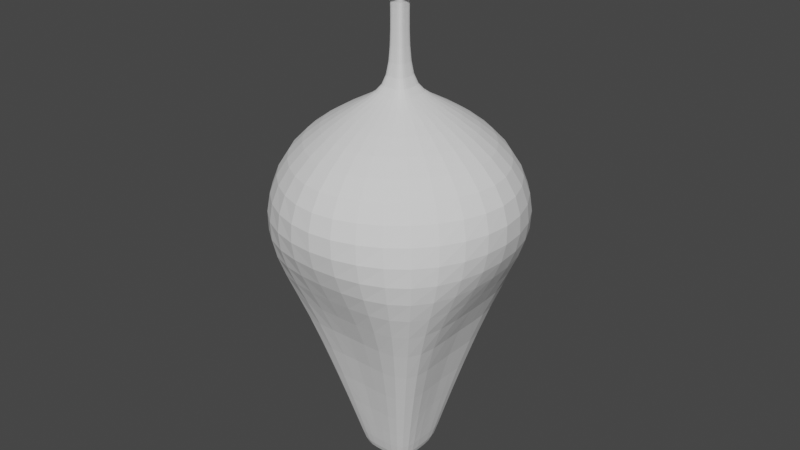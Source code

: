 # Source: Vase_2.blend  (saved by Blender 4.3.34; exported with 4.5.12 LTS)
import bpy
from mathutils import Matrix  # noqa: F401  (used for matrix-valued properties, if any)

bpy.ops.wm.read_factory_settings(use_empty=True)
scene = bpy.context.scene
scene.name = 'Scene'

# ---- collections
col_collection = bpy.data.collections.new('Collection'); scene.collection.children.link(col_collection)

# ---- world
world_world = bpy.data.worlds.new('World'); scene.world = world_world
world_world.use_nodes = True; world_world.node_tree.nodes.clear()
_N = world_world.node_tree.nodes; _L = world_world.node_tree.links
n0 = _N.new('ShaderNodeOutputWorld'); n0.name = 'World Output'; n0.location = (300, 300)
n1 = _N.new('ShaderNodeBackground'); n1.name = 'Background'; n1.location = (10, 300)
n1.inputs[0].default_value = (0.05088, 0.05088, 0.05088, 1.0)
_L.new(n1.outputs[0], n0.inputs[0])
n0.is_active_output = True
world_world.color = (0.05088, 0.05088, 0.05088)
world_world.use_sun_shadow = False
world_world.sun_shadow_jitter_overblur = 0.0

# ---- meshes
me_cube_001 = bpy.data.meshes.new('Cube.001')
me_cube_001.from_pydata([(-0.02984, -0.03067, -0.3583), (-0.02984, 0.0, -0.3584), (0.0, -0.03067, -0.3584), (0.0, -0.03056, 0.05445), (0.0, 0.0, -0.3584), (-0.02984, 0.0, 0.05445), (-0.02984, -0.03078, 0.05445), (0.0, -0.15, -0.07758), (-0.15, 0.0, -0.08247), (-0.09, -0.0921, 2.807e-05), (0.0, -0.1498, 0.0001604), (-0.15, 0.0, -9.699e-05), (0.0, -0.07072, -0.1633), (-0.06618, 0.0, -0.1633), (0.0, -0.03072, 0.1615), (-0.02937, 0.0, 0.1615), (-0.02077, -0.02136, 0.1615), (0.0, -0.03543, -0.337), (-0.03385, 0.0, -0.337), (-0.03385, -0.03543, -0.337), (-0.1117, -0.1157, -0.08179), (-0.0893, -0.09134, -0.1633), (-0.007441, -0.008027, 0.0662), (0.0, -0.008027, 0.0662), (-0.007441, 0.0, 0.0662), (-0.01415, -0.01468, 0.1916), (-0.01423, 0.0, 0.1916), (-0.007441, -0.008027, 0.1557), (0.0, -0.008027, 0.1557), (-0.007441, 0.0, 0.1557), (-0.007441, -0.008027, 0.1463), (-0.007441, 0.0, 0.1463), (0.0, -0.008027, 0.1463), (-0.02067, -0.02128, 0.187), (-0.02928, 0.0, 0.187), (0.0, -0.03064, 0.187), (0.0, -0.01472, 0.1916), (0.0, 0.0, 0.1913), (0.0, 0.0, 0.1913), (-0.02984, 0.03067, -0.3583), (0.0, 0.03067, -0.3584), (0.0, 0.03056, 0.05445), (-0.02984, 0.03078, 0.05445), (0.0, 0.15, -0.07758), (-0.09, 0.0921, 2.807e-05), (0.0, 0.1498, 0.0001604), (0.0, 0.07072, -0.1633), (0.0, 0.03072, 0.1615), (-0.02077, 0.02136, 0.1615), (0.0, 0.03543, -0.337), (-0.03385, 0.03543, -0.337), (-0.1117, 0.1157, -0.08179), (-0.0893, 0.09134, -0.1633), (-0.007441, 0.008027, 0.0662), (0.0, 0.008027, 0.0662), (-0.01415, 0.01468, 0.1916), (-0.007441, 0.008027, 0.1557), (0.0, 0.008027, 0.1557), (-0.007441, 0.008027, 0.1463), (0.0, 0.008027, 0.1463), (-0.02067, 0.02128, 0.187), (0.0, 0.03064, 0.187), (0.0, 0.01472, 0.1916), (0.02984, -0.03067, -0.3583), (0.02984, 0.0, -0.3584), (0.02984, 0.0, 0.05445), (0.02984, -0.03078, 0.05445), (0.15, 0.0, -0.08247), (0.09, -0.0921, 2.807e-05), (0.15, 0.0, -9.699e-05), (0.06618, 0.0, -0.1633), (0.02937, 0.0, 0.1615), (0.02077, -0.02136, 0.1615), (0.03385, 0.0, -0.337), (0.03385, -0.03543, -0.337), (0.1117, -0.1157, -0.08179), (0.0893, -0.09134, -0.1633), (0.007441, -0.008027, 0.0662), (0.007441, 0.0, 0.0662), (0.01415, -0.01468, 0.1916), (0.01423, 0.0, 0.1916), (0.007441, -0.008027, 0.1557), (0.007441, 0.0, 0.1557), (0.007441, -0.008027, 0.1463), (0.007441, 0.0, 0.1463), (0.02067, -0.02128, 0.187), (0.02928, 0.0, 0.187), (0.02984, 0.03067, -0.3583), (0.02984, 0.03078, 0.05445), (0.09, 0.0921, 2.807e-05), (0.02077, 0.02136, 0.1615), (0.03385, 0.03543, -0.337), (0.1117, 0.1157, -0.08179), (0.0893, 0.09134, -0.1633), (0.007441, 0.008027, 0.0662), (0.01415, 0.01468, 0.1916), (0.007441, 0.008027, 0.1557), (0.007441, 0.008027, 0.1463), (0.02067, 0.02128, 0.187)], [], [(9, 6, 5, 11), (1, 4, 2, 0), (29, 27, 16, 15), (10, 3, 6, 9), (12, 7, 20, 21), (7, 10, 9, 20), (20, 9, 11, 8), (19, 21, 13, 18), (17, 12, 21, 19), (27, 28, 14, 16), (30, 32, 28, 27), (2, 17, 19, 0), (0, 19, 18, 1), (21, 20, 8, 13), (6, 3, 23, 22), (5, 6, 22, 24), (31, 30, 27, 29), (16, 14, 35, 33), (24, 22, 30, 31), (22, 23, 32, 30), (33, 35, 36, 25), (15, 16, 33, 34), (36, 38, 37, 26, 25), (34, 33, 25, 26), (44, 11, 5, 42), (1, 39, 40, 4), (29, 15, 48, 56), (45, 44, 42, 41), (46, 52, 51, 43), (43, 51, 44, 45), (51, 8, 11, 44), (50, 18, 13, 52), (49, 50, 52, 46), (56, 48, 47, 57), (58, 56, 57, 59), (40, 39, 50, 49), (39, 1, 18, 50), (52, 13, 8, 51), (42, 53, 54, 41), (5, 24, 53, 42), (31, 29, 56, 58), (48, 60, 61, 47), (24, 31, 58, 53), (53, 58, 59, 54), (60, 55, 62, 61), (15, 34, 60, 48), (62, 55, 26, 37, 38), (34, 26, 55, 60), (68, 69, 65, 66), (64, 63, 2, 4), (82, 71, 72, 81), (10, 68, 66, 3), (12, 76, 75, 7), (7, 75, 68, 10), (75, 67, 69, 68), (74, 73, 70, 76), (17, 74, 76, 12), (81, 72, 14, 28), (83, 81, 28, 32), (2, 63, 74, 17), (63, 64, 73, 74), (76, 70, 67, 75), (66, 77, 23, 3), (65, 78, 77, 66), (84, 82, 81, 83), (72, 85, 35, 14), (78, 84, 83, 77), (77, 83, 32, 23), (85, 79, 36, 35), (71, 86, 85, 72), (36, 79, 80, 37, 38), (86, 80, 79, 85), (89, 88, 65, 69), (64, 4, 40, 87), (82, 96, 90, 71), (45, 41, 88, 89), (46, 43, 92, 93), (43, 45, 89, 92), (92, 89, 69, 67), (91, 93, 70, 73), (49, 46, 93, 91), (96, 57, 47, 90), (97, 59, 57, 96), (40, 49, 91, 87), (87, 91, 73, 64), (93, 92, 67, 70), (88, 41, 54, 94), (65, 88, 94, 78), (84, 97, 96, 82), (90, 47, 61, 98), (78, 94, 97, 84), (94, 54, 59, 97), (98, 61, 62, 95), (71, 90, 98, 86), (62, 38, 37, 80, 95), (86, 98, 95, 80)])
_uv = me_cube_001.uv_layers.new(name='UVMap')
_uv.uv.foreach_set('vector', [0.5932, 0.3042, 0.5716, 0.4525, 0.5222, 0.4706, 0.5002, 0.312, 0.294, 0.07668, 0.247, 0.0647, 0.2809, 0.01796, 0.3062, 0.04931, 0.6485, 0.8255, 0.6751, 0.8175, 0.6931, 0.8726, 0.6657, 0.8782, 0.7477, 0.3014, 0.6103, 0.4874, 0.5716, 0.4525, 0.5932, 0.3042, 0.5785, 0.02397, 0.7251, 0.165, 0.5716, 0.2217, 0.527, 0.1413, 0.7251, 0.165, 0.7477, 0.3014, 0.5932, 0.3042, 0.5716, 0.2217, 0.5716, 0.2217, 0.5932, 0.3042, 0.5002, 0.312, 0.486, 0.2593, 0.3306, 0.04857, 0.527, 0.1413, 0.4426, 0.1847, 0.3159, 0.0846, 0.3172, 8.646e-05, 0.5785, 0.02397, 0.527, 0.1413, 0.3306, 0.04857, 0.6751, 0.8175, 0.6965, 0.8024, 0.7477, 0.8631, 0.6931, 0.8726, 0.6605, 0.787, 0.6817, 0.7764, 0.6965, 0.8024, 0.6751, 0.8175, 0.2809, 0.01796, 0.3172, 8.646e-05, 0.3306, 0.04857, 0.3062, 0.04931, 0.3062, 0.04931, 0.3306, 0.04857, 0.3159, 0.0846, 0.294, 0.07668, 0.527, 0.1413, 0.5716, 0.2217, 0.486, 0.2593, 0.4426, 0.1847, 0.5716, 0.4525, 0.6103, 0.4874, 0.5824, 0.5407, 0.5569, 0.5389, 0.5222, 0.4706, 0.5716, 0.4525, 0.5569, 0.5389, 0.5303, 0.5463, 0.6366, 0.797, 0.6605, 0.787, 0.6751, 0.8175, 0.6485, 0.8255, 0.6931, 0.8726, 0.7477, 0.8631, 0.7339, 0.931, 0.6931, 0.9064, 0.5303, 0.5463, 0.5569, 0.5389, 0.6605, 0.787, 0.6366, 0.797, 0.5569, 0.5389, 0.5824, 0.5407, 0.6817, 0.7764, 0.6605, 0.787, 0.6931, 0.9064, 0.7339, 0.931, 0.6941, 0.9517, 0.687, 0.9217, 0.6657, 0.8782, 0.6931, 0.8726, 0.6931, 0.9064, 0.6667, 0.9036, 0.6941, 0.9517, 0.6521, 0.9531, 0.6522, 0.953, 0.664, 0.9208, 0.687, 0.9217, 0.6667, 0.9036, 0.6931, 0.9064, 0.687, 0.9217, 0.664, 0.9208, 0.4374, 0.3359, 0.5002, 0.312, 0.5222, 0.4706, 0.4755, 0.462, 0.294, 0.07668, 0.289, 0.1021, 0.2673, 0.1089, 0.247, 0.0647, 0.6485, 0.8255, 0.6657, 0.8782, 0.6416, 0.8838, 0.6246, 0.8359, 0.3796, 0.3541, 0.4374, 0.3359, 0.4755, 0.462, 0.4423, 0.4915, 0.3336, 0.2536, 0.3943, 0.2378, 0.4174, 0.2879, 0.3623, 0.3163, 0.3623, 0.3163, 0.4174, 0.2879, 0.4374, 0.3359, 0.3796, 0.3541, 0.4174, 0.2879, 0.486, 0.2593, 0.5002, 0.312, 0.4374, 0.3359, 0.3013, 0.1144, 0.3159, 0.0846, 0.4426, 0.1847, 0.3943, 0.2378, 0.2755, 0.1269, 0.3013, 0.1144, 0.3943, 0.2378, 0.3336, 0.2536, 0.6246, 0.8359, 0.6416, 0.8838, 0.6244, 0.8918, 0.6028, 0.8441, 0.6126, 0.8073, 0.6246, 0.8359, 0.6028, 0.8441, 0.5904, 0.8168, 0.2673, 0.1089, 0.289, 0.1021, 0.3013, 0.1144, 0.2755, 0.1269, 0.289, 0.1021, 0.294, 0.07668, 0.3159, 0.0846, 0.3013, 0.1144, 0.3943, 0.2378, 0.4426, 0.1847, 0.486, 0.2593, 0.4174, 0.2879, 0.4755, 0.462, 0.5016, 0.5543, 0.4763, 0.5658, 0.4423, 0.4915, 0.5222, 0.4706, 0.5303, 0.5463, 0.5016, 0.5543, 0.4755, 0.462, 0.6366, 0.797, 0.6485, 0.8255, 0.6246, 0.8359, 0.6126, 0.8073, 0.6416, 0.8838, 0.6475, 0.9037, 0.6324, 0.9093, 0.6244, 0.8918, 0.5303, 0.5463, 0.6366, 0.797, 0.6126, 0.8073, 0.5016, 0.5543, 0.5016, 0.5543, 0.6126, 0.8073, 0.5904, 0.8168, 0.4763, 0.5658, 0.6475, 0.9037, 0.6492, 0.913, 0.6381, 0.922, 0.6324, 0.9093, 0.6657, 0.8782, 0.6667, 0.9036, 0.6475, 0.9037, 0.6416, 0.8838, 0.6381, 0.922, 0.6492, 0.913, 0.664, 0.9208, 0.6522, 0.953, 0.6522, 0.9529, 0.6667, 0.9036, 0.664, 0.9208, 0.6492, 0.913, 0.6475, 0.9037, 0.2022, 0.4829, 0.2688, 0.4178, 0.3743, 0.5381, 0.3283, 0.5636, 0.2255, 0.1083, 0.1969, 0.09962, 0.1895, 0.06014, 0.247, 0.0647, 0.5587, 0.8662, 0.5871, 0.9139, 0.5648, 0.9308, 0.5353, 0.881, 0.09913, 0.5978, 0.2022, 0.4829, 0.3283, 0.5636, 0.3293, 0.6156, 8.652e-05, 0.2889, 0.1223, 0.3265, 0.154, 0.4128, 0.01098, 0.4916, 0.01098, 0.4916, 0.154, 0.4128, 0.2022, 0.4829, 0.09913, 0.5978, 0.154, 0.4128, 0.2383, 0.3726, 0.2688, 0.4178, 0.2022, 0.4829, 0.1804, 0.1176, 0.2173, 0.1299, 0.2103, 0.2911, 0.1223, 0.3265, 0.1525, 0.07594, 0.1804, 0.1176, 0.1223, 0.3265, 8.652e-05, 0.2889, 0.5353, 0.881, 0.5648, 0.9308, 0.5217, 0.9656, 0.5098, 0.8871, 0.5219, 0.85, 0.5353, 0.881, 0.5098, 0.8871, 0.5, 0.859, 0.1895, 0.06014, 0.1969, 0.09962, 0.1804, 0.1176, 0.1525, 0.07594, 0.1969, 0.09962, 0.2255, 0.1083, 0.2173, 0.1299, 0.1804, 0.1176, 0.1223, 0.3265, 0.2103, 0.2911, 0.2383, 0.3726, 0.154, 0.4128, 0.3283, 0.5636, 0.4031, 0.6089, 0.3878, 0.6294, 0.3293, 0.6156, 0.3743, 0.5381, 0.4261, 0.5938, 0.4031, 0.6089, 0.3283, 0.5636, 0.5451, 0.8386, 0.5587, 0.8662, 0.5353, 0.881, 0.5219, 0.85, 0.5648, 0.9308, 0.5902, 0.953, 0.5818, 0.9999, 0.5217, 0.9656, 0.4261, 0.5938, 0.5451, 0.8386, 0.5219, 0.85, 0.4031, 0.6089, 0.4031, 0.6089, 0.5219, 0.85, 0.5, 0.859, 0.3878, 0.6294, 0.5902, 0.953, 0.6057, 0.9585, 0.6236, 0.9837, 0.5818, 0.9999, 0.5871, 0.9139, 0.6055, 0.9313, 0.5902, 0.953, 0.5648, 0.9308, 0.6236, 0.9837, 0.6057, 0.9585, 0.6202, 0.9406, 0.6524, 0.953, 0.6524, 0.953, 0.6055, 0.9313, 0.6202, 0.9406, 0.6057, 0.9585, 0.5902, 0.953, 0.3279, 0.3859, 0.3983, 0.4972, 0.3743, 0.5381, 0.2688, 0.4178, 0.2255, 0.1083, 0.247, 0.0647, 0.2673, 0.1089, 0.248, 0.1209, 0.5587, 0.8662, 0.5823, 0.8551, 0.6072, 0.8993, 0.5871, 0.9139, 0.3796, 0.3541, 0.4423, 0.4915, 0.3983, 0.4972, 0.3279, 0.3859, 0.3336, 0.2536, 0.3623, 0.3163, 0.3047, 0.3394, 0.282, 0.2892, 0.3623, 0.3163, 0.3796, 0.3541, 0.3279, 0.3859, 0.3047, 0.3394, 0.3047, 0.3394, 0.3279, 0.3859, 0.2688, 0.4178, 0.2383, 0.3726, 0.2493, 0.1383, 0.282, 0.2892, 0.2103, 0.2911, 0.2173, 0.1299, 0.2755, 0.1269, 0.3336, 0.2536, 0.282, 0.2892, 0.2493, 0.1383, 0.5823, 0.8551, 0.6028, 0.8441, 0.6244, 0.8918, 0.6072, 0.8993, 0.5687, 0.8273, 0.5904, 0.8168, 0.6028, 0.8441, 0.5823, 0.8551, 0.2673, 0.1089, 0.2755, 0.1269, 0.2493, 0.1383, 0.248, 0.1209, 0.248, 0.1209, 0.2493, 0.1383, 0.2173, 0.1299, 0.2255, 0.1083, 0.282, 0.2892, 0.3047, 0.3394, 0.2383, 0.3726, 0.2103, 0.2911, 0.3983, 0.4972, 0.4423, 0.4915, 0.4763, 0.5658, 0.4509, 0.5774, 0.3743, 0.5381, 0.3983, 0.4972, 0.4509, 0.5774, 0.4261, 0.5938, 0.5451, 0.8386, 0.5687, 0.8273, 0.5823, 0.8551, 0.5587, 0.8662, 0.6072, 0.8993, 0.6244, 0.8918, 0.6324, 0.9093, 0.6183, 0.9169, 0.4261, 0.5938, 0.4509, 0.5774, 0.5687, 0.8273, 0.5451, 0.8386, 0.4509, 0.5774, 0.4763, 0.5658, 0.5904, 0.8168, 0.5687, 0.8273, 0.6183, 0.9169, 0.6324, 0.9093, 0.6381, 0.922, 0.624, 0.9244, 0.5871, 0.9139, 0.6072, 0.8993, 0.6183, 0.9169, 0.6055, 0.9313, 0.6381, 0.922, 0.6522, 0.9529, 0.6524, 0.953, 0.6202, 0.9406, 0.624, 0.9244, 0.6055, 0.9313, 0.6183, 0.9169, 0.624, 0.9244, 0.6202, 0.9406])
me_cube_001.update()

# ---- objects
ob_vase_2 = bpy.data.objects.new('Vase_2', me_cube_001)

# ---- transforms, parenting, visibility, modifiers, constraints
ob_vase_2.location = (0.0, 0.0, 0.0)
_m = ob_vase_2.modifiers.new('Subdivision', 'SUBSURF')
_m.levels = 3

# ---- collection membership
col_collection.objects.link(ob_vase_2)

# ---- scene / render settings (as saved in the file)
scene.frame_start = 0; scene.frame_end = 0; scene.frame_set(0)
scene.render.engine = 'BLENDER_EEVEE_NEXT'
scene.cycles.sampling_pattern = 'TABULATED_SOBOL'
scene.cycles.use_light_tree = False
scene.view_settings.view_transform = 'Filmic'
bpy.context.view_layer.update()

# ---- added for rendering (the .blend has no active camera and no usable light): camera, sun
cam_auto = bpy.data.cameras.new('AutoCamera')
cam_auto.lens = 50.0
cam_auto.sensor_width = 36.0
cam_auto.clip_end = 1000.0
ob_auto_camera = bpy.data.objects.new('AutoCamera', cam_auto)
scene.collection.objects.link(ob_auto_camera)
ob_auto_camera.location = (0.642682, -0.771218, 0.430783)
ob_auto_camera.rotation_euler = (1.09748, -7.21219e-08, 0.694738)
scene.camera = ob_auto_camera
light_auto_sun = bpy.data.lights.new('AutoSun', 'SUN')
light_auto_sun.energy = 3.0
light_auto_sun.angle = 0.0523599
ob_auto_sun = bpy.data.objects.new('AutoSun', light_auto_sun)
scene.collection.objects.link(ob_auto_sun)
ob_auto_sun.rotation_euler = (0.872665, 0.174533, 0.523599)
bpy.context.view_layer.update()
